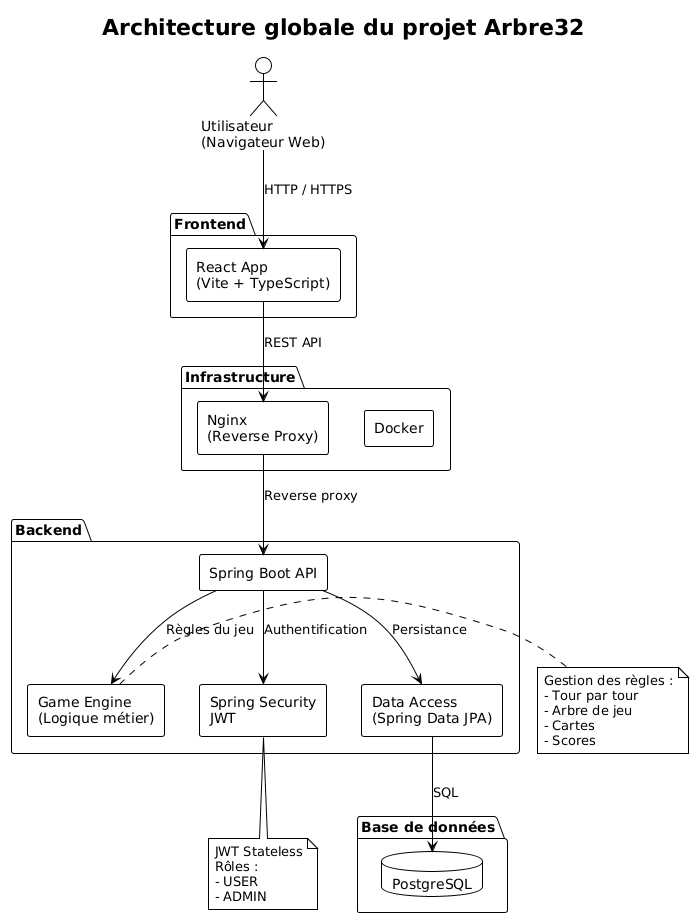

The diagram above was rendered by PlantUML. Its source (embedded in the PNG):
@startuml
!theme plain
skinparam componentStyle rectangle
skinparam shadowing false

title Architecture globale du projet Arbre32

' =========================
' ACTEURS
' =========================
actor "Utilisateur\n(Navigateur Web)" as User

' =========================
' FRONTEND
' =========================
package "Frontend" {
  component "React App\n(Vite + TypeScript)" as React
}

' =========================
' BACKEND
' =========================
package "Backend" {
  component "Spring Boot API" as API
  component "Spring Security\nJWT" as Security
  component "Game Engine\n(Logique métier)" as Engine
  component "Data Access\n(Spring Data JPA)" as JPA
}

' =========================
' DATABASE
' =========================
package "Base de données" {
  database "PostgreSQL" as DB
}

' =========================
' INFRASTRUCTURE
' =========================
package "Infrastructure" {
  component "Docker" as Docker
  component "Nginx\n(Reverse Proxy)" as Nginx
}

' =========================
' RELATIONS
' =========================
User --> React : HTTP / HTTPS
React --> Nginx : REST API
Nginx --> API : Reverse proxy
API --> Security : Authentification
API --> Engine : Règles du jeu
API --> JPA : Persistance
JPA --> DB : SQL

' =========================
' NOTES
' =========================
note right of Engine
Gestion des règles :
- Tour par tour
- Arbre de jeu
- Cartes
- Scores
end note

note bottom of Security
JWT Stateless
Rôles :
- USER
- ADMIN
end note
@enduml